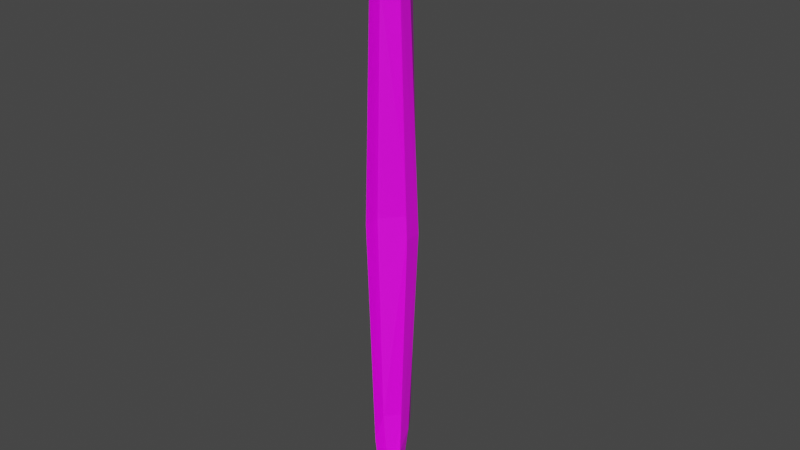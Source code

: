 # Source: autoportal_frame.blend  (saved by Blender 2.93.20; exported with 4.5.12 LTS)
import bpy
from mathutils import Matrix  # noqa: F401  (used for matrix-valued properties, if any)

bpy.ops.wm.read_factory_settings(use_empty=True)
scene = bpy.context.scene
scene.name = 'Scene'

# ---- collections
col_collection = bpy.data.collections.new('Collection'); scene.collection.children.link(col_collection)

# ---- images (referenced by path relative to the original .blend; pixels are not part of the script)
import os
ASSET_DIR = os.environ.get("B2B_ASSET_DIR", "")  # directory of the original .blend (textures are referenced by path, not embedded)
HERE = os.path.dirname(os.path.abspath(__file__))  # packed textures are extracted next to this script under _unpacked/

def load_image(name, relpath, width, height, colorspace="sRGB"):
    """Load a texture the original file referenced (path relative to the .blend, or extracted next to this script)."""
    p = next((c for c in (os.path.join(HERE, relpath), os.path.join(ASSET_DIR, relpath)) if relpath and os.path.exists(c)), "")
    if p:
        img = bpy.data.images.load(p, check_existing=True)
        img.name = name
    else:  # same state as the original file: an image datablock whose file is absent (Cycles renders it pink)
        img = bpy.data.images.new(name, width, height)
        img.source = "FILE"
        img.filepath = "//" + (relpath or name)
    img.colorspace_settings.name = colorspace
    return img
img_texture_parts_png = load_image('texture_parts.png', 'texture_parts.png', 1024, 1024, 'sRGB')

# ---- materials (node trees are filled in below, after node groups)
mat_autoportal_frame = bpy.data.materials.new('autoportal_frame')
mat_autoportal_frame.use_transparent_shadow = False

# ---- material node trees
mat_autoportal_frame.use_nodes = True; mat_autoportal_frame.node_tree.nodes.clear()
_N = mat_autoportal_frame.node_tree.nodes; _L = mat_autoportal_frame.node_tree.links
n0 = _N.new('ShaderNodeBsdfPrincipled'); n0.name = 'Principled BSDF'; n0.location = (10, 300)
n0.distribution = 'GGX'
n0.subsurface_method = 'BURLEY'
n0.inputs[3].default_value = 1.45
n0.inputs[27].default_value = (0.0, 0.0, 0.0, 1.0)
n0.inputs[28].default_value = 1.0
n1 = _N.new('ShaderNodeOutputMaterial'); n1.name = 'Material Output'; n1.location = (300, 300)
n2 = _N.new('ShaderNodeTexImage'); n2.name = 'Image Texture'; n2.location = (-280, 280)
n2.image = img_texture_parts_png
_L.new(n0.outputs[0], n1.inputs[0])
_L.new(n2.outputs[0], n0.inputs[0])
n1.is_active_output = True

# ---- world
world_world = bpy.data.worlds.new('World'); scene.world = world_world
world_world.use_nodes = True; world_world.node_tree.nodes.clear()
_N = world_world.node_tree.nodes; _L = world_world.node_tree.links
n0 = _N.new('ShaderNodeOutputWorld'); n0.name = 'World Output'; n0.location = (300, 300)
n1 = _N.new('ShaderNodeBackground'); n1.name = 'Background'; n1.location = (10, 300)
n1.inputs[0].default_value = (0.05088, 0.05088, 0.05088, 1.0)
_L.new(n1.outputs[0], n0.inputs[0])
n0.is_active_output = True
world_world.color = (0.05088, 0.05088, 0.05088)
world_world.use_sun_shadow = False
world_world.sun_shadow_jitter_overblur = 0.0

# ---- meshes
me_autoportal_frame = bpy.data.meshes.new('autoportal_frame')
me_autoportal_frame.from_pydata([(0.02516, 0.0, 0.9656), (0.01373, 0.05843, 0.8704), (0.01373, 0.09615, 0.697), (0.05099, 0.0, 0.7542), (0.02516, 0.03271, 0.9155), (0.05099, 0.04021, 0.693), (-0.02516, 0.0, 0.9656), (-0.01373, 0.05843, 0.8704), (0.0, 0.06542, 0.8816), (0.0, 0.0, 0.9818), (-0.01373, 0.09615, 0.697), (-0.05099, 0.0, 0.7542), (0.0, 0.09593, 0.6995), (-0.02516, 0.03271, 0.9155), (0.0, 0.03271, 0.9317), (-0.05099, 0.04021, 0.693), (0.02516, 0.0, -0.9656), (0.01373, 0.05843, -0.8704), (0.01373, 0.1214, 0.0), (0.07682, 0.0, 0.0), (0.01373, 0.09615, -0.697), (0.05099, 0.0, -0.7542), (0.02516, 0.03271, -0.9155), (0.07682, 0.05085, 0.0), (0.05099, 0.04021, -0.693), (-0.02516, 0.0, -0.9656), (-0.01373, 0.05843, -0.8704), (0.0, 0.06542, -0.8816), (0.0, 0.0, -0.9818), (-0.01373, 0.1214, 0.0), (-0.07682, 0.0, 0.0), (0.0, 0.1223, 0.0), (-0.01373, 0.09615, -0.697), (-0.05099, 0.0, -0.7542), (0.0, 0.09593, -0.6995), (-0.02516, 0.03271, -0.9155), (0.0, 0.03271, -0.9317), (-0.07682, 0.05085, 0.0), (-0.05099, 0.04021, -0.693)], [], [(12, 8, 1, 2), (5, 4, 0, 3), (4, 14, 9, 0), (23, 5, 3, 19), (31, 12, 2, 18), (18, 2, 5, 23), (1, 8, 14, 4), (2, 1, 4, 5), (12, 10, 7, 8), (15, 11, 6, 13), (13, 6, 9, 14), (37, 30, 11, 15), (31, 29, 10, 12), (29, 37, 15, 10), (7, 13, 14, 8), (10, 15, 13, 7), (34, 20, 17, 27), (24, 21, 16, 22), (22, 16, 28, 36), (23, 19, 21, 24), (31, 18, 20, 34), (18, 23, 24, 20), (17, 22, 36, 27), (20, 24, 22, 17), (34, 27, 26, 32), (38, 35, 25, 33), (35, 36, 28, 25), (37, 38, 33, 30), (31, 34, 32, 29), (29, 32, 38, 37), (26, 27, 36, 35), (32, 26, 35, 38)])
_uv = me_autoportal_frame.uv_layers.new(name='UVMap')
_uv.uv.foreach_set('vector', [0.9968, 8.582, 0.9968, 14.32, 0.8614, 13.96, 0.8614, 8.505, 0.2699, 3.229, 0.5324, 9.933, 0.3178, 12.6, 0.2699, 7.01, 0.5324, 9.933, 0.7069, 9.991, 0.4959, 12.65, 0.3178, 12.6, 0.004545, 7.98, 0.004545, -7.04, 0.2625, -7.04, 0.2625, 7.98, 0.9968, -13.44, 0.9968, 8.582, 0.8614, 8.505, 0.8614, -13.44, 0.839, -10.36, 0.839, 3.229, 0.2699, 3.229, 0.2699, -10.36, 0.839, 6.038, 0.839, 8.062, 0.7069, 9.991, 0.5324, 9.933, 0.839, 3.229, 0.839, 6.038, 0.5324, 9.933, 0.2699, 3.229, 0.9968, 8.582, 0.8614, 8.505, 0.8614, 13.96, 0.9968, 14.32, 0.2699, 3.229, 0.2699, 7.01, 0.3178, 12.6, 0.5324, 9.933, 0.5324, 9.933, 0.3178, 12.6, 0.4959, 12.65, 0.7069, 9.991, 0.004545, 7.98, 0.2625, 7.98, 0.2625, -7.04, 0.004545, -7.04, 0.9968, -13.44, 0.8614, -13.44, 0.8614, 8.505, 0.9968, 8.582, 0.839, -10.36, 0.2699, -10.36, 0.2699, 3.229, 0.839, 3.229, 0.839, 6.038, 0.5324, 9.933, 0.7069, 9.991, 0.839, 8.062, 0.839, 3.229, 0.2699, 3.229, 0.5324, 9.933, 0.839, 6.038, 0.9968, 8.582, 0.8614, 8.505, 0.8614, 13.96, 0.9968, 14.32, 0.2699, 3.229, 0.2699, 7.01, 0.3178, 12.6, 0.5324, 9.933, 0.5324, 9.933, 0.3178, 12.6, 0.4959, 12.65, 0.7069, 9.991, 0.004545, 7.98, 0.2625, 7.98, 0.2625, -7.04, 0.004545, -7.04, 0.9968, -13.44, 0.8614, -13.44, 0.8614, 8.505, 0.9968, 8.582, 0.839, -10.36, 0.2699, -10.36, 0.2699, 3.229, 0.839, 3.229, 0.839, 6.038, 0.5324, 9.933, 0.7069, 9.991, 0.839, 8.062, 0.839, 3.229, 0.2699, 3.229, 0.5324, 9.933, 0.839, 6.038, 0.9968, 8.582, 0.9968, 14.32, 0.8614, 13.96, 0.8614, 8.505, 0.2699, 3.229, 0.5324, 9.933, 0.3178, 12.6, 0.2699, 7.01, 0.5324, 9.933, 0.7069, 9.991, 0.4959, 12.65, 0.3178, 12.6, 0.004545, 7.98, 0.004545, -7.04, 0.2625, -7.04, 0.2625, 7.98, 0.9968, -13.44, 0.9968, 8.582, 0.8614, 8.505, 0.8614, -13.44, 0.839, -10.36, 0.839, 3.229, 0.2699, 3.229, 0.2699, -10.36, 0.839, 6.038, 0.839, 8.062, 0.7069, 9.991, 0.5324, 9.933, 0.839, 3.229, 0.839, 6.038, 0.5324, 9.933, 0.2699, 3.229])
me_autoportal_frame.materials.append(mat_autoportal_frame)
me_autoportal_frame.use_remesh_fix_poles = True
me_autoportal_frame.use_remesh_preserve_attributes = False
me_autoportal_frame.update()

# ---- objects
ob_autoportal_frame = bpy.data.objects.new('autoportal_frame', me_autoportal_frame)

# ---- transforms, parenting, visibility, modifiers, constraints
ob_autoportal_frame.location = (0.0, 0.0, 0.0)

# ---- collection membership
col_collection.objects.link(ob_autoportal_frame)

# ---- scene / render settings (as saved in the file)
scene.frame_start = 1; scene.frame_end = 250; scene.frame_set(1)
scene.render.engine = 'BLENDER_EEVEE_NEXT'
scene.cycles.use_denoising = False
scene.cycles.samples = 128
scene.cycles.sampling_pattern = 'TABULATED_SOBOL'
scene.cycles.use_adaptive_sampling = False
scene.cycles.use_light_tree = False
scene.view_settings.view_transform = 'Filmic'
bpy.context.view_layer.update()

# ---- added for rendering (the .blend has no active camera and no usable light): camera, sun
cam_auto = bpy.data.cameras.new('AutoCamera')
cam_auto.lens = 50.0
cam_auto.sensor_width = 36.0
cam_auto.clip_end = 1000.0
ob_auto_camera = bpy.data.objects.new('AutoCamera', cam_auto)
scene.collection.objects.link(ob_auto_camera)
ob_auto_camera.location = (1.82579, -2.12979, 1.46063)
ob_auto_camera.rotation_euler = (1.09748, -7.21219e-08, 0.694738)
scene.camera = ob_auto_camera
light_auto_sun = bpy.data.lights.new('AutoSun', 'SUN')
light_auto_sun.energy = 3.0
light_auto_sun.angle = 0.0523599
ob_auto_sun = bpy.data.objects.new('AutoSun', light_auto_sun)
scene.collection.objects.link(ob_auto_sun)
ob_auto_sun.rotation_euler = (0.872665, 0.174533, 0.523599)
bpy.context.view_layer.update()
